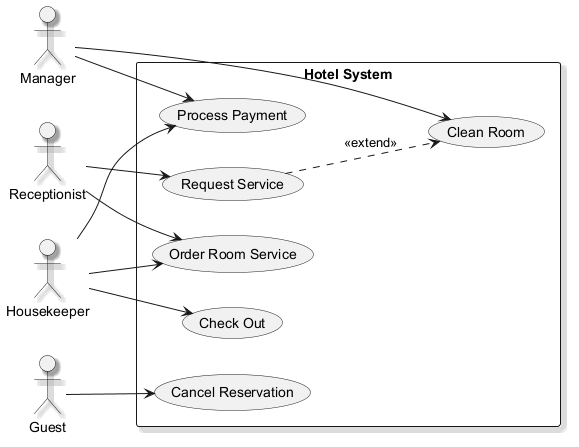

The diagram above was rendered by PlantUML. Its source (embedded in the PNG):
@startuml
skinparam backgroundColor #FFFFFF
skinparam classBackgroundColor #E8F4FA
skinparam classBorderColor #2C7DA0
skinparam shadowing true
left to right direction
actor "Manager" as Manager
actor "Receptionist" as Receptionist
actor "Guest" as Guest
actor "Housekeeper" as Housekeeper
rectangle "Hotel System" {
  usecase "Check Out" as UC_CheckOut
  usecase "Order Room Service" as UC_OrderRoomService
  usecase "Process Payment" as UC_ProcessPayment
  usecase "Request Service" as UC_RequestService
  usecase "Clean Room" as UC_CleanRoom
  usecase "Cancel Reservation" as UC_CancelReservation
}
Manager --> UC_ProcessPayment
Manager --> UC_CleanRoom
Receptionist --> UC_RequestService
Receptionist --> UC_OrderRoomService
Guest --> UC_CancelReservation
Housekeeper --> UC_ProcessPayment
Housekeeper --> UC_OrderRoomService
Housekeeper --> UC_CheckOut
UC_RequestService ..> UC_CleanRoom : <<extend>>
@enduml